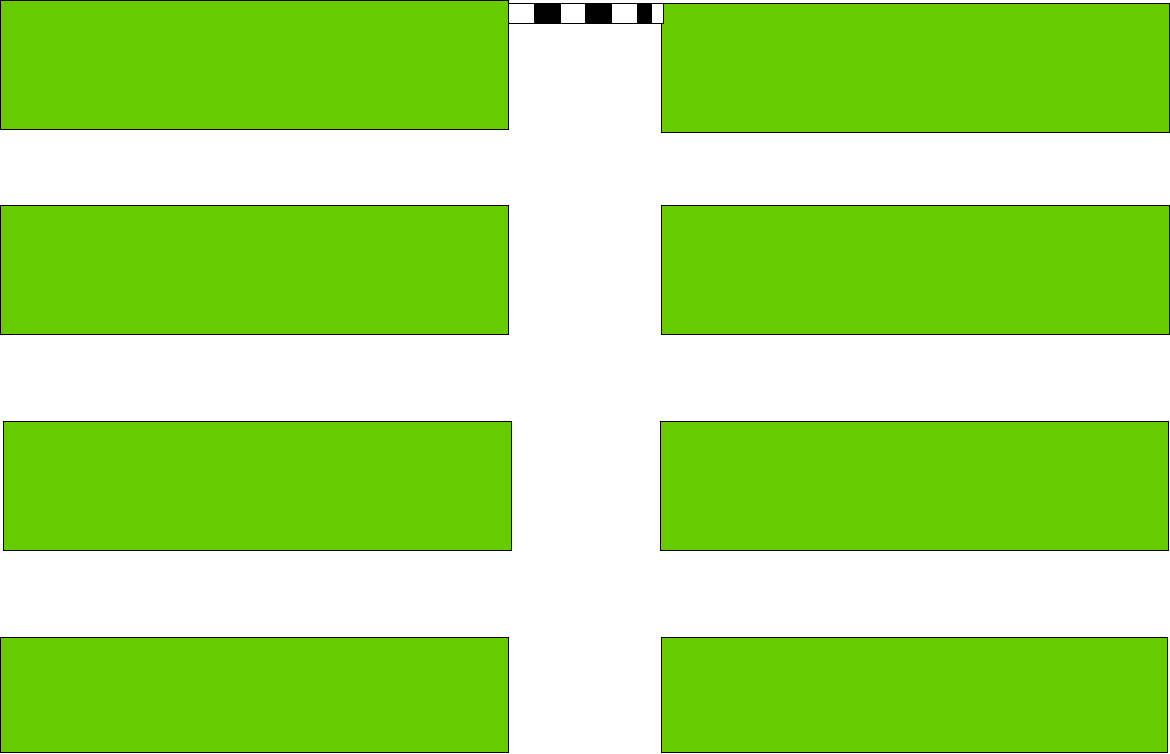

The diagram above was exported from draw.io. Its source (the exported page's mxGraphModel, read from the mxfile embedded in the PNG):
<mxGraphModel dx="2049" dy="1066" grid="0" gridSize="10" guides="1" tooltips="1" connect="1" arrows="1" fold="1" page="1" pageScale="1" pageWidth="1169" pageHeight="827" background="light-dark(#999999,#999999)" math="0" shadow="0">
  <root>
    <mxCell id="0" />
    <mxCell id="1" parent="0" />
    <mxCell id="2" value="" style="rounded=0;whiteSpace=wrap;html=1;strokeColor=light-dark(#000000,#66CC00);fillColor=light-dark(#66CC00,#66CC00);" vertex="1" parent="1">
      <mxGeometry y="712" width="508" height="115" as="geometry" />
    </mxCell>
    <mxCell id="3" value="" style="rounded=0;whiteSpace=wrap;html=1;strokeColor=light-dark(#000000,#66CC00);fillColor=light-dark(#66CC00,#66CC00);" vertex="1" parent="1">
      <mxGeometry x="661" y="712" width="506" height="115" as="geometry" />
    </mxCell>
    <mxCell id="4" value="" style="rounded=0;whiteSpace=wrap;html=1;strokeColor=light-dark(#000000,#66CC00);fillColor=light-dark(#66CC00,#66CC00);" vertex="1" parent="1">
      <mxGeometry x="661" y="78" width="508" height="129" as="geometry" />
    </mxCell>
    <mxCell id="5" value="" style="rounded=0;whiteSpace=wrap;html=1;strokeColor=light-dark(#000000,#66CC00);fillColor=light-dark(#66CC00,#66CC00);" vertex="1" parent="1">
      <mxGeometry y="75" width="508" height="129" as="geometry" />
    </mxCell>
    <mxCell id="6" value="" style="rounded=0;whiteSpace=wrap;html=1;strokeColor=light-dark(#000000,#66CC00);fillColor=light-dark(#66CC00,#66CC00);" vertex="1" parent="1">
      <mxGeometry x="661" y="280" width="508" height="129" as="geometry" />
    </mxCell>
    <mxCell id="7" value="" style="rounded=0;whiteSpace=wrap;html=1;strokeColor=light-dark(#000000,#66CC00);fillColor=light-dark(#66CC00,#66CC00);" vertex="1" parent="1">
      <mxGeometry y="280" width="508" height="129" as="geometry" />
    </mxCell>
    <mxCell id="8" value="" style="rounded=0;whiteSpace=wrap;html=1;strokeColor=light-dark(#000000,#66CC00);fillColor=light-dark(#66CC00,#66CC00);" vertex="1" parent="1">
      <mxGeometry x="660" y="496" width="508" height="129" as="geometry" />
    </mxCell>
    <mxCell id="9" value="" style="rounded=0;whiteSpace=wrap;html=1;strokeColor=light-dark(#000000,#66CC00);fillColor=light-dark(#66CC00,#66CC00);" vertex="1" parent="1">
      <mxGeometry x="3" y="496" width="508" height="129" as="geometry" />
    </mxCell>
    <mxCell id="10" value="" style="rounded=0;whiteSpace=wrap;html=1;fillColor=light-dark(#000000,#000000);" vertex="1" parent="1">
      <mxGeometry x="534" y="78" width="26" height="20" as="geometry" />
    </mxCell>
    <mxCell id="11" value="" style="rounded=0;whiteSpace=wrap;html=1;" vertex="1" parent="1">
      <mxGeometry x="508" y="78" width="26" height="20" as="geometry" />
    </mxCell>
    <mxCell id="12" value="" style="rounded=0;whiteSpace=wrap;html=1;" vertex="1" parent="1">
      <mxGeometry x="611" y="78" width="26" height="20" as="geometry" />
    </mxCell>
    <mxCell id="13" value="" style="rounded=0;whiteSpace=wrap;html=1;" vertex="1" parent="1">
      <mxGeometry x="560" y="78" width="26" height="20" as="geometry" />
    </mxCell>
    <mxCell id="14" value="" style="rounded=0;whiteSpace=wrap;html=1;fillColor=light-dark(#000000,#000000);" vertex="1" parent="1">
      <mxGeometry x="585" y="78" width="26" height="20" as="geometry" />
    </mxCell>
    <mxCell id="15" value="" style="rounded=0;whiteSpace=wrap;html=1;fillColor=light-dark(#000000,#000000);" vertex="1" parent="1">
      <mxGeometry x="637" y="78" width="26" height="20" as="geometry" />
    </mxCell>
    <mxCell id="16" value="" style="rounded=0;whiteSpace=wrap;html=1;" vertex="1" parent="1">
      <mxGeometry x="651" y="78" width="12" height="20" as="geometry" />
    </mxCell>
  </root>
</mxGraphModel>